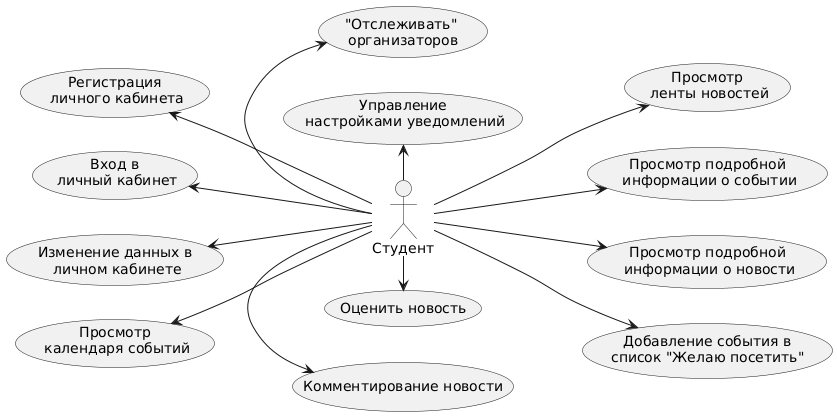

The diagram above was rendered by PlantUML. Its source (embedded in the PNG):
@startuml
actor "Студент" as stu
usecase "Регистрация\n личного кабинета" as reg
usecase "Вход в\n личный кабинет" as log
usecase "Изменение данных в\n личном кабинете" as edit
usecase "Просмотр\n календаря событий" as showEv
usecase "Просмотр\n ленты новостей" as showNews
usecase "Просмотр подробной\n информации о событии" as showMoreEv
usecase "Просмотр подробной\n информации о новости" as showMoreNews
usecase "Добавление события в\nсписок "Желаю посетить"" as addEv
usecase ""Отслеживать" \nорганизаторов" as follow
usecase "Управление\n настройками уведомлений" as notify
usecase "Комментирование новости" as comment
usecase "Оценить новость" as like
left to right direction
reg <-- stu
log <-- stu
edit <-- stu
showEv <-- stu
stu --> showNews
stu --> showMoreEv
stu --> showMoreNews
stu --> addEv
follow <- stu
notify <- stu
stu -> comment
stu -> like
@enduml